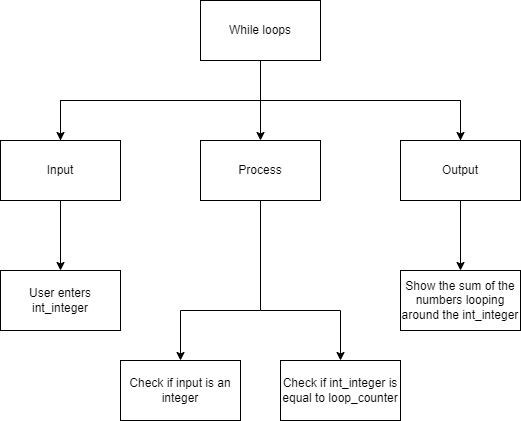

The diagram above was exported from draw.io. Its source (the exported page's mxGraphModel, read from the mxfile embedded in the PNG):
<mxGraphModel dx="751" dy="357" grid="1" gridSize="10" guides="1" tooltips="1" connect="1" arrows="1" fold="1" page="1" pageScale="1" pageWidth="827" pageHeight="1169" math="0" shadow="0">
  <root>
    <mxCell id="0" />
    <mxCell id="1" parent="0" />
    <mxCell id="6" style="edgeStyle=none;html=1;entryX=0.5;entryY=0;entryDx=0;entryDy=0;" edge="1" parent="1" source="2" target="3">
      <mxGeometry relative="1" as="geometry" />
    </mxCell>
    <mxCell id="2" value="While loops" style="rounded=0;whiteSpace=wrap;html=1;" vertex="1" parent="1">
      <mxGeometry x="280" y="60" width="120" height="60" as="geometry" />
    </mxCell>
    <mxCell id="13" style="edgeStyle=none;rounded=0;html=1;entryX=0.5;entryY=0;entryDx=0;entryDy=0;" edge="1" parent="1" source="3" target="10">
      <mxGeometry relative="1" as="geometry">
        <Array as="points">
          <mxPoint x="340" y="370" />
          <mxPoint x="260" y="370" />
        </Array>
      </mxGeometry>
    </mxCell>
    <mxCell id="14" style="edgeStyle=none;rounded=0;html=1;entryX=0.5;entryY=0;entryDx=0;entryDy=0;" edge="1" parent="1" source="3" target="12">
      <mxGeometry relative="1" as="geometry">
        <Array as="points">
          <mxPoint x="340" y="370" />
          <mxPoint x="420" y="370" />
        </Array>
      </mxGeometry>
    </mxCell>
    <mxCell id="3" value="Process" style="rounded=0;whiteSpace=wrap;html=1;" vertex="1" parent="1">
      <mxGeometry x="280" y="200" width="120" height="60" as="geometry" />
    </mxCell>
    <mxCell id="7" style="edgeStyle=none;html=1;entryX=0.5;entryY=0;entryDx=0;entryDy=0;rounded=0;" edge="1" parent="1" source="4" target="5">
      <mxGeometry relative="1" as="geometry">
        <Array as="points">
          <mxPoint x="140" y="160" />
          <mxPoint x="540" y="160" />
        </Array>
      </mxGeometry>
    </mxCell>
    <mxCell id="11" style="edgeStyle=none;rounded=0;html=1;entryX=0.5;entryY=0;entryDx=0;entryDy=0;" edge="1" parent="1" source="4" target="9">
      <mxGeometry relative="1" as="geometry" />
    </mxCell>
    <mxCell id="4" value="Input" style="rounded=0;whiteSpace=wrap;html=1;" vertex="1" parent="1">
      <mxGeometry x="80" y="200" width="120" height="60" as="geometry" />
    </mxCell>
    <mxCell id="8" style="edgeStyle=none;rounded=0;html=1;" edge="1" parent="1" source="5">
      <mxGeometry relative="1" as="geometry">
        <mxPoint x="140" y="200" as="targetPoint" />
        <Array as="points">
          <mxPoint x="540" y="160" />
          <mxPoint x="140" y="160" />
        </Array>
      </mxGeometry>
    </mxCell>
    <mxCell id="16" style="edgeStyle=none;rounded=0;html=1;entryX=0.5;entryY=0;entryDx=0;entryDy=0;" edge="1" parent="1" source="5" target="15">
      <mxGeometry relative="1" as="geometry" />
    </mxCell>
    <mxCell id="5" value="Output" style="rounded=0;whiteSpace=wrap;html=1;" vertex="1" parent="1">
      <mxGeometry x="480" y="200" width="120" height="60" as="geometry" />
    </mxCell>
    <mxCell id="9" value="User enters int_integer" style="rounded=0;whiteSpace=wrap;html=1;" vertex="1" parent="1">
      <mxGeometry x="80" y="330" width="120" height="60" as="geometry" />
    </mxCell>
    <mxCell id="10" value="Check if input is an integer" style="rounded=0;whiteSpace=wrap;html=1;" vertex="1" parent="1">
      <mxGeometry x="200" y="420" width="120" height="60" as="geometry" />
    </mxCell>
    <mxCell id="12" value="Check if int_integer is equal to loop_counter" style="rounded=0;whiteSpace=wrap;html=1;" vertex="1" parent="1">
      <mxGeometry x="360" y="420" width="120" height="60" as="geometry" />
    </mxCell>
    <mxCell id="15" value="Show the sum of the numbers looping around the int_integer" style="rounded=0;whiteSpace=wrap;html=1;" vertex="1" parent="1">
      <mxGeometry x="480" y="330" width="120" height="60" as="geometry" />
    </mxCell>
  </root>
</mxGraphModel>